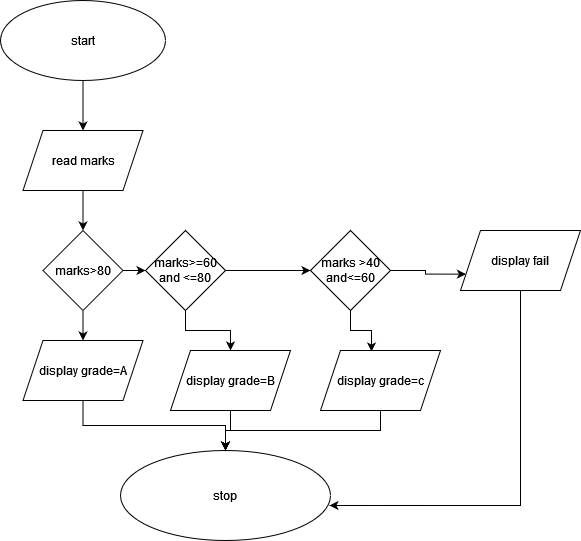

The diagram above was exported from draw.io. Its source (the exported page's mxGraphModel, read from the mxfile embedded in the PNG):
<mxGraphModel dx="1050" dy="558" grid="1" gridSize="10" guides="1" tooltips="1" connect="1" arrows="1" fold="1" page="1" pageScale="1" pageWidth="850" pageHeight="1100" math="0" shadow="0">
  <root>
    <mxCell id="0" />
    <mxCell id="1" parent="0" />
    <mxCell id="Y6U6N0GxxbX3ZG6rHNV8-1" value="stop" style="ellipse;whiteSpace=wrap;html=1;" vertex="1" parent="1">
      <mxGeometry x="470" y="500" width="210" height="90" as="geometry" />
    </mxCell>
    <mxCell id="Y6U6N0GxxbX3ZG6rHNV8-6" style="edgeStyle=orthogonalEdgeStyle;rounded=0;orthogonalLoop=1;jettySize=auto;html=1;exitX=0.5;exitY=1;exitDx=0;exitDy=0;entryX=0.5;entryY=0;entryDx=0;entryDy=0;" edge="1" parent="1" source="Y6U6N0GxxbX3ZG6rHNV8-2" target="Y6U6N0GxxbX3ZG6rHNV8-4">
      <mxGeometry relative="1" as="geometry" />
    </mxCell>
    <mxCell id="Y6U6N0GxxbX3ZG6rHNV8-2" value="start" style="ellipse;whiteSpace=wrap;html=1;" vertex="1" parent="1">
      <mxGeometry x="350" y="50" width="165" height="80" as="geometry" />
    </mxCell>
    <mxCell id="Y6U6N0GxxbX3ZG6rHNV8-7" style="edgeStyle=orthogonalEdgeStyle;rounded=0;orthogonalLoop=1;jettySize=auto;html=1;exitX=0.5;exitY=1;exitDx=0;exitDy=0;entryX=0.5;entryY=0;entryDx=0;entryDy=0;" edge="1" parent="1" source="Y6U6N0GxxbX3ZG6rHNV8-4">
      <mxGeometry relative="1" as="geometry">
        <mxPoint x="432.5" y="280" as="targetPoint" />
      </mxGeometry>
    </mxCell>
    <mxCell id="Y6U6N0GxxbX3ZG6rHNV8-4" value="read marks" style="shape=parallelogram;perimeter=parallelogramPerimeter;whiteSpace=wrap;html=1;fixedSize=1;" vertex="1" parent="1">
      <mxGeometry x="372.5" y="180" width="120" height="60" as="geometry" />
    </mxCell>
    <mxCell id="Y6U6N0GxxbX3ZG6rHNV8-16" style="edgeStyle=orthogonalEdgeStyle;rounded=0;orthogonalLoop=1;jettySize=auto;html=1;exitX=1;exitY=0.5;exitDx=0;exitDy=0;" edge="1" parent="1" source="Y6U6N0GxxbX3ZG6rHNV8-8" target="Y6U6N0GxxbX3ZG6rHNV8-9">
      <mxGeometry relative="1" as="geometry" />
    </mxCell>
    <mxCell id="Y6U6N0GxxbX3ZG6rHNV8-20" style="edgeStyle=orthogonalEdgeStyle;rounded=0;orthogonalLoop=1;jettySize=auto;html=1;exitX=0.5;exitY=1;exitDx=0;exitDy=0;entryX=0.5;entryY=0;entryDx=0;entryDy=0;" edge="1" parent="1" source="Y6U6N0GxxbX3ZG6rHNV8-8" target="Y6U6N0GxxbX3ZG6rHNV8-12">
      <mxGeometry relative="1" as="geometry" />
    </mxCell>
    <mxCell id="Y6U6N0GxxbX3ZG6rHNV8-8" value="marks&amp;gt;80" style="rhombus;whiteSpace=wrap;html=1;" vertex="1" parent="1">
      <mxGeometry x="392.5" y="280" width="80" height="80" as="geometry" />
    </mxCell>
    <mxCell id="Y6U6N0GxxbX3ZG6rHNV8-17" style="edgeStyle=orthogonalEdgeStyle;rounded=0;orthogonalLoop=1;jettySize=auto;html=1;exitX=1;exitY=0.5;exitDx=0;exitDy=0;entryX=0;entryY=0.5;entryDx=0;entryDy=0;" edge="1" parent="1" source="Y6U6N0GxxbX3ZG6rHNV8-9" target="Y6U6N0GxxbX3ZG6rHNV8-10">
      <mxGeometry relative="1" as="geometry" />
    </mxCell>
    <mxCell id="Y6U6N0GxxbX3ZG6rHNV8-21" style="edgeStyle=orthogonalEdgeStyle;rounded=0;orthogonalLoop=1;jettySize=auto;html=1;exitX=0.5;exitY=1;exitDx=0;exitDy=0;entryX=0.5;entryY=0;entryDx=0;entryDy=0;" edge="1" parent="1" source="Y6U6N0GxxbX3ZG6rHNV8-9" target="Y6U6N0GxxbX3ZG6rHNV8-13">
      <mxGeometry relative="1" as="geometry" />
    </mxCell>
    <mxCell id="Y6U6N0GxxbX3ZG6rHNV8-9" value="marks&amp;gt;=60 and &amp;lt;=80" style="rhombus;whiteSpace=wrap;html=1;" vertex="1" parent="1">
      <mxGeometry x="495" y="280" width="80" height="80" as="geometry" />
    </mxCell>
    <mxCell id="Y6U6N0GxxbX3ZG6rHNV8-18" style="edgeStyle=orthogonalEdgeStyle;rounded=0;orthogonalLoop=1;jettySize=auto;html=1;exitX=1;exitY=0.5;exitDx=0;exitDy=0;entryX=0;entryY=0.75;entryDx=0;entryDy=0;" edge="1" parent="1" source="Y6U6N0GxxbX3ZG6rHNV8-10" target="Y6U6N0GxxbX3ZG6rHNV8-11">
      <mxGeometry relative="1" as="geometry" />
    </mxCell>
    <mxCell id="Y6U6N0GxxbX3ZG6rHNV8-22" style="edgeStyle=orthogonalEdgeStyle;rounded=0;orthogonalLoop=1;jettySize=auto;html=1;exitX=0.5;exitY=1;exitDx=0;exitDy=0;entryX=0.425;entryY=0.017;entryDx=0;entryDy=0;entryPerimeter=0;" edge="1" parent="1" source="Y6U6N0GxxbX3ZG6rHNV8-10" target="Y6U6N0GxxbX3ZG6rHNV8-15">
      <mxGeometry relative="1" as="geometry" />
    </mxCell>
    <mxCell id="Y6U6N0GxxbX3ZG6rHNV8-10" value="marks &amp;gt;40 and&amp;lt;=60" style="rhombus;whiteSpace=wrap;html=1;" vertex="1" parent="1">
      <mxGeometry x="660" y="280" width="80" height="80" as="geometry" />
    </mxCell>
    <mxCell id="Y6U6N0GxxbX3ZG6rHNV8-23" style="edgeStyle=orthogonalEdgeStyle;rounded=0;orthogonalLoop=1;jettySize=auto;html=1;exitX=0.5;exitY=1;exitDx=0;exitDy=0;entryX=0.995;entryY=0.611;entryDx=0;entryDy=0;entryPerimeter=0;" edge="1" parent="1" source="Y6U6N0GxxbX3ZG6rHNV8-11" target="Y6U6N0GxxbX3ZG6rHNV8-1">
      <mxGeometry relative="1" as="geometry" />
    </mxCell>
    <mxCell id="Y6U6N0GxxbX3ZG6rHNV8-11" value="display fail" style="shape=parallelogram;perimeter=parallelogramPerimeter;whiteSpace=wrap;html=1;fixedSize=1;" vertex="1" parent="1">
      <mxGeometry x="810" y="280" width="120" height="60" as="geometry" />
    </mxCell>
    <mxCell id="Y6U6N0GxxbX3ZG6rHNV8-24" style="edgeStyle=orthogonalEdgeStyle;rounded=0;orthogonalLoop=1;jettySize=auto;html=1;exitX=0.5;exitY=1;exitDx=0;exitDy=0;" edge="1" parent="1" source="Y6U6N0GxxbX3ZG6rHNV8-12" target="Y6U6N0GxxbX3ZG6rHNV8-1">
      <mxGeometry relative="1" as="geometry" />
    </mxCell>
    <mxCell id="Y6U6N0GxxbX3ZG6rHNV8-12" value="display grade=A" style="shape=parallelogram;perimeter=parallelogramPerimeter;whiteSpace=wrap;html=1;fixedSize=1;" vertex="1" parent="1">
      <mxGeometry x="372.5" y="390" width="120" height="60" as="geometry" />
    </mxCell>
    <mxCell id="Y6U6N0GxxbX3ZG6rHNV8-25" style="edgeStyle=orthogonalEdgeStyle;rounded=0;orthogonalLoop=1;jettySize=auto;html=1;exitX=0.5;exitY=1;exitDx=0;exitDy=0;" edge="1" parent="1" source="Y6U6N0GxxbX3ZG6rHNV8-13" target="Y6U6N0GxxbX3ZG6rHNV8-1">
      <mxGeometry relative="1" as="geometry" />
    </mxCell>
    <mxCell id="Y6U6N0GxxbX3ZG6rHNV8-13" value="display grade=B" style="shape=parallelogram;perimeter=parallelogramPerimeter;whiteSpace=wrap;html=1;fixedSize=1;" vertex="1" parent="1">
      <mxGeometry x="520" y="400" width="120" height="60" as="geometry" />
    </mxCell>
    <mxCell id="Y6U6N0GxxbX3ZG6rHNV8-26" style="edgeStyle=orthogonalEdgeStyle;rounded=0;orthogonalLoop=1;jettySize=auto;html=1;exitX=0.5;exitY=1;exitDx=0;exitDy=0;entryX=0.5;entryY=0;entryDx=0;entryDy=0;" edge="1" parent="1" source="Y6U6N0GxxbX3ZG6rHNV8-15" target="Y6U6N0GxxbX3ZG6rHNV8-1">
      <mxGeometry relative="1" as="geometry" />
    </mxCell>
    <mxCell id="Y6U6N0GxxbX3ZG6rHNV8-15" value="display grade=c" style="shape=parallelogram;perimeter=parallelogramPerimeter;whiteSpace=wrap;html=1;fixedSize=1;" vertex="1" parent="1">
      <mxGeometry x="670" y="400" width="120" height="60" as="geometry" />
    </mxCell>
  </root>
</mxGraphModel>